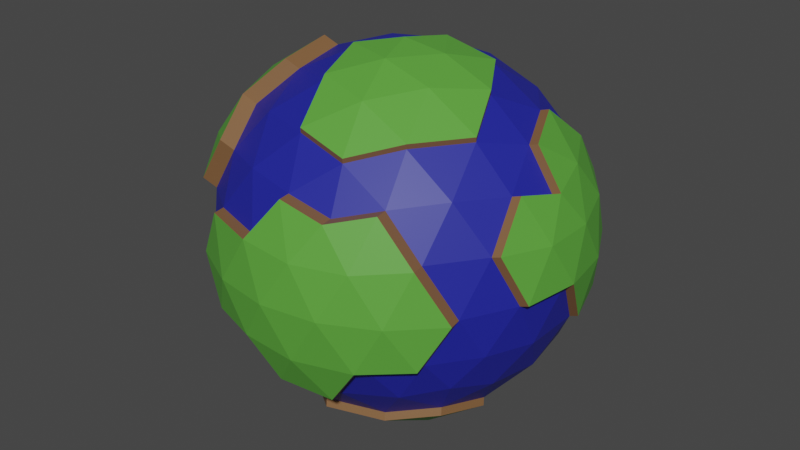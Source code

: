 # Source: EarthPlanet.blend  (saved by Blender 3.5.10; exported with 4.5.12 LTS)
import bpy
from mathutils import Matrix  # noqa: F401  (used for matrix-valued properties, if any)

bpy.ops.wm.read_factory_settings(use_empty=True)
scene = bpy.context.scene
scene.name = 'Scene'

# ---- collections
col_collection = bpy.data.collections.new('Collection'); scene.collection.children.link(col_collection)

# ---- materials (node trees are filled in below, after node groups)
mat_material_008 = bpy.data.materials.new('Material.008')
mat_material_008.use_transparent_shadow = False
mat_material_009 = bpy.data.materials.new('Material.009')
mat_material_009.use_transparent_shadow = False
mat_material_010 = bpy.data.materials.new('Material.010')
mat_material_010.use_transparent_shadow = False

# ---- material node trees
mat_material_008.use_nodes = True; mat_material_008.node_tree.nodes.clear()
_N = mat_material_008.node_tree.nodes; _L = mat_material_008.node_tree.links
n0 = _N.new('ShaderNodeBsdfPrincipled'); n0.name = 'Principled BSDF'; n0.location = (10, 300)
n0.distribution = 'GGX'
n0.subsurface_method = 'RANDOM_WALK_SKIN'
n0.inputs[0].default_value = (0.01463, 0.01882, 0.3234, 1.0)
n0.inputs[3].default_value = 1.45
n0.inputs[27].default_value = (0.0, 0.0, 0.0, 1.0)
n0.inputs[28].default_value = 1.0
n1 = _N.new('ShaderNodeOutputMaterial'); n1.name = 'Material Output'; n1.location = (300, 300)
_L.new(n0.outputs[0], n1.inputs[0])
n1.is_active_output = True
mat_material_009.use_nodes = True; mat_material_009.node_tree.nodes.clear()
_N = mat_material_009.node_tree.nodes; _L = mat_material_009.node_tree.links
n0 = _N.new('ShaderNodeBsdfPrincipled'); n0.name = 'Principled BSDF'; n0.location = (10, 300)
n0.distribution = 'GGX'
n0.subsurface_method = 'RANDOM_WALK_SKIN'
n0.inputs[0].default_value = (0.1039, 0.38, 0.04648, 1.0)
n0.inputs[3].default_value = 1.45
n0.inputs[27].default_value = (0.0, 0.0, 0.0, 1.0)
n0.inputs[28].default_value = 1.0
n1 = _N.new('ShaderNodeOutputMaterial'); n1.name = 'Material Output'; n1.location = (300, 300)
_L.new(n0.outputs[0], n1.inputs[0])
n1.is_active_output = True
mat_material_010.use_nodes = True; mat_material_010.node_tree.nodes.clear()
_N = mat_material_010.node_tree.nodes; _L = mat_material_010.node_tree.links
n0 = _N.new('ShaderNodeBsdfPrincipled'); n0.name = 'Principled BSDF'; n0.location = (10, 300)
n0.distribution = 'GGX'
n0.subsurface_method = 'RANDOM_WALK_SKIN'
n0.inputs[0].default_value = (0.2179, 0.1073, 0.0438, 1.0)
n0.inputs[3].default_value = 1.45
n0.inputs[27].default_value = (0.0, 0.0, 0.0, 1.0)
n0.inputs[28].default_value = 1.0
n1 = _N.new('ShaderNodeOutputMaterial'); n1.name = 'Material Output'; n1.location = (300, 300)
_L.new(n0.outputs[0], n1.inputs[0])
n1.is_active_output = True

# ---- world
world_world = bpy.data.worlds.new('World'); scene.world = world_world
world_world.use_nodes = True; world_world.node_tree.nodes.clear()
_N = world_world.node_tree.nodes; _L = world_world.node_tree.links
n0 = _N.new('ShaderNodeOutputWorld'); n0.name = 'World Output'; n0.location = (300, 300)
n1 = _N.new('ShaderNodeBackground'); n1.name = 'Background'; n1.location = (10, 300)
n1.inputs[0].default_value = (0.05088, 0.05088, 0.05088, 1.0)
_L.new(n1.outputs[0], n0.inputs[0])
n0.is_active_output = True
world_world.color = (0.05088, 0.05088, 0.05088)
world_world.use_sun_shadow = False
world_world.sun_shadow_jitter_overblur = 0.0

# ---- meshes
me_icosphere_001 = bpy.data.meshes.new('Icosphere.001')
me_icosphere_001.from_pydata([(0.0, 0.0, -50.0), (36.18, -26.29, -22.36), (-13.82, -42.53, -22.36), (-12.17, -0.6266, -50.45), (-13.82, 42.53, -22.36), (36.18, 26.29, -22.36), (13.82, -42.53, 22.36), (13.82, -44.02, -26.18), (-36.18, 26.29, 22.36), (13.82, 42.53, 22.36), (44.72, 0.0, 22.36), (0.0, 0.0, 50.0), (-11.64, -35.83, -32.88), (-8.123, -25.0, -42.53), (30.48, -22.14, -32.88), (26.6, -34.09, -25.12), (13.14, -40.45, -26.29), (-1.482, -43.21, -25.12), (40.64, 14.76, -25.12), (42.53, -1.121e-06, -26.29), (40.64, -14.76, -25.12), (10.16, 7.381, -48.4), (21.27, 15.45, -42.53), (30.48, 22.14, -32.88), (0.3856, -0.6266, -52.05), (-26.29, 0.0, -42.53), (-12.56, 0.0, -48.4), (-24.2, -35.83, -25.12), (-34.41, -25.0, -26.29), (-41.55, -11.94, -25.11), (-11.64, 35.83, -32.88), (-8.123, 25.0, -42.53), (-3.88, 11.94, -48.4), (-3.495, -12.57, -50.45), (-34.41, 25.0, -26.29), (-24.2, 35.83, -25.12), (-1.482, 43.21, -25.12), (13.14, 40.45, -26.29), (26.6, 34.09, -25.12), (11.99, -36.24, 34.37), (47.55, -15.45, -1.121e-06), (43.03, -22.14, -12.56), (43.03, 22.14, -12.56), (8.47, -25.41, 44.03), (4.228, -12.35, 49.89), (-7.761, -47.77, -12.56), (34.36, -34.09, -12.56), (-43.03, -22.14, 12.56), (-47.55, -15.45, -1.121e-06), (-47.83, -7.381, -12.56), (-21.8, -43.21, -12.56), (-29.39, -40.45, 1.121e-06), (-34.36, -34.09, 12.56), (-34.36, 34.09, 12.56), (-29.39, 40.45, -1.121e-06), (-21.8, 43.21, -12.56), (-47.83, 7.381, -12.56), (-47.55, 15.45, 1.121e-06), (-43.03, 22.14, 12.56), (21.8, 43.21, 12.56), (29.39, 40.45, -1.121e-06), (34.36, 34.09, -12.56), (-7.761, 47.77, -12.56), (7.761, 47.77, 12.56), (41.55, -11.94, 25.11), (34.41, -25.0, 26.29), (24.2, -35.83, 25.12), (1.482, -43.21, 25.12), (-13.14, -40.45, 26.29), (-26.6, -34.09, 25.12), (24.87, -39.4, 25.22), (-42.53, 1.121e-06, 26.29), (-40.64, 14.76, 25.12), (-26.6, 34.09, 25.12), (-13.14, 40.45, 26.29), (1.482, 43.21, 25.12), (24.2, 35.83, 25.12), (34.41, 25.0, 26.29), (0.3476, -0.4085, 51.49), (11.64, -35.83, 32.88), (37.67, 0.0, 32.88), (26.29, 0.0, 42.53), (-10.16, -7.381, 48.4), (-21.27, -15.45, 42.53), (-30.48, -22.14, 32.88), (-10.16, 7.381, 48.4), (-21.27, 15.45, 42.53), (-30.48, 22.14, 32.88), (3.88, 11.94, 48.4), (8.123, 25.0, 42.53), (11.64, 35.83, 32.88), (18.09, 13.14, 44.72), (31.91, 13.14, 36.18), (22.36, 26.29, 36.18), (-6.91, 21.27, 44.72), (-2.639, 34.41, 36.18), (-18.09, 29.39, 36.18), (-22.36, 0.0, 44.72), (-33.54, 8.123, 36.18), (14.49, -46.1, 22.46), (-6.91, -21.27, 44.72), (-18.09, -29.39, 36.18), (-2.639, -34.41, 36.18), (22.36, -26.29, 36.18), (31.91, -13.14, 36.18), (12.9, -0.4085, 49.89), (40.45, 29.39, -1.05e-06), (33.54, 34.41, 13.82), (-22.36, 42.53, 13.82), (-47.36, 8.123, 13.82), (-50.0, -1.837e-05, 3.149e-05), (22.47, -46.78, 12.66), (-22.36, -42.53, 13.82), (-6.91, -47.55, 13.82), (33.54, -34.41, 13.82), (40.45, -29.39, -9.551e-05), (43.09, -21.27, 13.82), (22.36, 42.53, -13.82), (-40.45, 29.39, -5.021e-12), (-33.54, 34.41, -13.82), (-43.09, 21.27, -13.82), (-40.45, -29.39, 5.021e-12), (-43.09, -21.27, -13.82), (-33.54, -34.41, -13.82), (22.36, -42.53, -13.82), (50.0, 1.003e-06, 1.195e-13), (47.36, -8.123, -13.82), (47.36, 8.123, -13.82), (18.09, 29.39, -36.18), (6.91, 21.27, -44.72), (2.639, 34.41, -36.18), (-22.36, 26.29, -36.18), (-18.09, 13.14, -44.72), (-31.91, 13.14, -36.18), (-31.91, -13.14, -36.18), (-18.09, -13.14, -44.72), (-22.36, -26.29, -36.18), (33.54, 8.123, -36.18), (33.54, -8.123, -36.18), (22.36, -3.673e-05, -44.72), (2.64, -34.41, -36.18), (18.09, -29.39, -36.18), (-37.91, -35.28, 14.75), (-39.73, -27.48, 24.56), (-30.15, -35.28, 27.31), (-34.03, -23.34, 35.07), (-46.59, -23.34, 14.75), (-51.11, -16.65, 2.196), (-44.19, -15.96, 27.31), (-46.09, -1.198, 28.48), (-24.82, -16.65, 44.73), (-25.91, -1.198, 46.92), (-37.09, -9.32, 38.38), (-37.09, 6.925, 38.38), (-50.91, 6.925, 16.02), (-50.91, -9.32, 16.02), (-53.55, -1.198, 2.196), (-0.8099, -46.78, -25.01), (8.433, -51.34, 12.66), (0.6721, -53.57, 0.1021), (-7.089, -51.34, -12.46), (35.03, -37.65, -12.46), (30.06, -44.02, 0.1021), (-21.13, -46.78, -12.46), (-28.72, -44.02, 0.1021), (2.154, -46.78, 25.22), (-21.69, -46.1, 13.92), (-6.238, -51.12, 13.92), (-14.78, -51.12, 0.102), (34.21, -37.98, 13.92), (41.12, -32.96, 0.102), (16.12, -51.12, 0.1021), (23.03, -46.1, -13.72), (7.582, -51.12, -13.72), (50.03, 7.815, 13.18), (46.92, 0.434, 22.98), (43.75, 12.38, 25.74), (50.03, -6.947, 13.18), (49.76, -15.02, 0.6203), (45.24, 22.58, -11.94), (49.76, 15.88, 0.6203), (43.75, -11.51, 25.74), (36.61, 25.43, 26.91), (39.87, 0.434, 33.5), (34.11, 13.58, 36.8), (45.29, 21.7, 14.44), (42.65, 29.82, 0.6203), (35.74, 34.84, 14.44), (45.29, -20.83, 14.44), (52.2, 0.434, 0.6203), (49.56, 8.557, -13.2), (26.63, -0.4085, 44.03), (-9.811, -7.789, 49.89), (4.228, 11.53, 49.89), (18.44, 12.73, 46.22), (-6.562, -21.67, 46.22), (-2.292, -34.82, 37.67), (18.44, -13.55, 46.22), (22.71, -26.69, 37.67), (32.26, -13.55, 37.67), (-44.4, -11.64, -27.0), (-47.56, 0.3004, -24.24), (-50.67, -7.08, -14.44), (-40.51, 0.3004, -34.76), (-29.13, 0.3004, -44.42), (-44.4, 12.24, -27.0), (-37.25, 25.3, -28.17), (-50.67, 7.681, -14.44), (-45.93, 21.57, -15.7), (-34.75, 13.44, -38.06), (-34.75, -12.84, -38.06), (-7.737, -25.63, -44.58), (10.54, -8.008, -50.45), (21.65, -16.08, -44.58), (30.86, -22.77, -34.93), (10.54, 6.754, -50.45), (-17.7, -13.77, -46.77), (22.75, -0.6267, -46.77), (33.93, -8.75, -38.23), (3.025, -35.04, -38.23), (7.296, -21.89, -46.77), (18.48, -30.02, -38.23), (-1.482, 44.87, -25.12), (13.14, 42.11, -26.29), (-29.39, 42.11, -1.395e-06), (-21.8, 44.87, -12.56), (21.8, 44.87, 12.56), (29.39, 42.11, -1.395e-06), (-7.761, 49.43, -12.56), (3.824e-07, 51.66, 8.469e-07), (7.761, 49.43, 12.56), (-13.14, 42.11, 26.29), (1.482, 44.87, 25.12), (-6.91, 49.22, 13.82), (-15.45, 49.22, -2.336e-05), (-22.36, 44.2, 13.82), (15.45, 49.22, -2.742e-07), (6.91, 49.22, -13.82), (22.36, 44.2, -13.82)], [], [(1, 14, 20), (0, 26, 32), (0, 32, 21), (1, 20, 41), (2, 17, 45), (33, 211, 216), (4, 35, 55), (5, 38, 61), (1, 41, 46), (2, 45, 50), (3, 33, 216), (4, 55, 62), (5, 61, 42), (6, 66, 79), (168, 159, 167), (8, 72, 87), (9, 75, 90), (196, 39, 43), (80, 92, 81), (91, 89, 88), (81, 92, 91), (92, 93, 91), (91, 93, 89), (93, 90, 89), (195, 196, 43), (195, 43, 44), (92, 77, 93), (77, 76, 93), (93, 76, 90), (76, 9, 90), (88, 85, 11), (89, 94, 88), (90, 95, 89), (88, 94, 85), (94, 86, 85), (89, 95, 94), (95, 96, 94), (94, 96, 86), (96, 87, 86), (90, 75, 95), (75, 74, 95), (95, 74, 96), (74, 73, 96), (96, 73, 87), (73, 8, 87), (85, 82, 11), (86, 97, 85), (87, 98, 86), (85, 97, 82), (97, 83, 82), (86, 98, 97), (160, 159, 168), (163, 160, 168), (168, 167, 166), (87, 72, 98), (72, 71, 98), (164, 168, 166), (163, 168, 164), (84, 83, 150, 145), (83, 97, 151, 150), (83, 100, 82), (84, 101, 83), (83, 101, 100), (101, 102, 100), (81, 91, 194, 191), (104, 81, 191, 199), (84, 69, 101), (69, 68, 101), (101, 68, 102), (68, 67, 102), (102, 67, 79), (67, 6, 79), (11, 82, 192, 78), (79, 103, 198, 39), (88, 11, 78, 193), (91, 88, 193, 194), (100, 102, 196, 195), (102, 79, 39, 196), (103, 104, 199, 198), (82, 100, 195, 192), (104, 80, 81), (79, 66, 103), (66, 65, 103), (103, 65, 104), (65, 64, 104), (104, 64, 80), (64, 10, 80), (192, 195, 44), (192, 44, 78), (105, 194, 193), (191, 194, 105), (105, 193, 78), (116, 40, 178, 188), (125, 127, 190, 189), (80, 10, 175, 183), (107, 76, 77), (42, 61, 106), (61, 60, 106), (106, 60, 107), (60, 59, 107), (107, 59, 76), (59, 9, 76), (63, 75, 9), (108, 73, 74), (63, 59, 226, 230), (36, 62, 228, 222), (54, 53, 108), (108, 53, 73), (53, 8, 73), (58, 72, 8), (57, 109, 58), (56, 110, 57), (58, 109, 72), (109, 71, 72), (57, 110, 109), (98, 71, 149, 153), (109, 110, 156, 154), (47, 52, 142, 146), (56, 49, 110), (49, 48, 110), (69, 84, 145, 144), (71, 109, 154, 149), (52, 69, 144, 142), (97, 98, 153, 151), (110, 48, 147, 156), (51, 112, 52), (52, 112, 69), (112, 68, 69), (112, 113, 68), (113, 67, 68), (112, 51, 164, 166), (114, 65, 66), (16, 124, 172, 7), (115, 116, 114), (114, 116, 65), (116, 64, 65), (46, 41, 115), (41, 40, 115), (115, 40, 116), (127, 42, 179, 190), (64, 116, 188, 181), (10, 64, 181, 175), (59, 63, 9), (62, 55, 225, 228), (61, 117, 60), (54, 108, 235, 224), (59, 60, 227, 226), (108, 74, 231, 235), (74, 75, 232, 231), (75, 63, 230, 232), (60, 117, 238, 227), (61, 38, 117), (38, 37, 117), (55, 54, 224, 225), (37, 36, 222, 223), (117, 37, 223, 238), (36, 4, 62), (53, 58, 8), (54, 118, 53), (55, 119, 54), (53, 118, 58), (118, 57, 58), (54, 119, 118), (119, 120, 118), (118, 120, 57), (120, 56, 57), (55, 35, 119), (35, 34, 119), (119, 34, 120), (24, 33, 3), (24, 212, 33), (25, 134, 210, 204), (48, 47, 146, 147), (48, 121, 47), (49, 122, 48), (47, 121, 52), (121, 51, 52), (48, 122, 121), (122, 123, 121), (121, 123, 51), (123, 50, 51), (49, 29, 122), (29, 28, 122), (122, 28, 123), (28, 27, 123), (123, 27, 50), (27, 2, 50), (66, 6, 99, 70), (46, 115, 170, 161), (6, 67, 165, 99), (45, 17, 157, 160), (115, 114, 169, 170), (50, 45, 160, 163), (51, 50, 163, 164), (124, 46, 161, 172), (17, 16, 7, 157), (67, 113, 167, 165), (114, 66, 70, 169), (113, 112, 166, 167), (16, 15, 124), (124, 15, 46), (15, 1, 46), (92, 80, 183, 184), (40, 125, 189, 178), (41, 126, 40), (77, 92, 184, 182), (106, 107, 187, 186), (40, 126, 125), (126, 127, 125), (107, 77, 182, 187), (42, 106, 186, 179), (41, 20, 126), (20, 19, 126), (126, 19, 127), (19, 18, 127), (127, 18, 42), (18, 5, 42), (23, 38, 5), (22, 128, 23), (21, 129, 22), (23, 128, 38), (128, 37, 38), (22, 129, 128), (129, 130, 128), (128, 130, 37), (130, 36, 37), (21, 32, 129), (32, 31, 129), (129, 31, 130), (31, 30, 130), (130, 30, 36), (30, 4, 36), (30, 35, 4), (31, 131, 30), (32, 132, 31), (30, 131, 35), (131, 34, 35), (31, 132, 131), (132, 133, 131), (131, 133, 34), (34, 133, 209, 206), (32, 26, 132), (26, 25, 132), (132, 25, 133), (120, 34, 206, 208), (133, 25, 204, 209), (29, 49, 202, 200), (56, 120, 208, 207), (134, 29, 200, 210), (26, 135, 25), (49, 56, 207, 202), (134, 28, 29), (25, 135, 134), (135, 136, 134), (134, 136, 28), (136, 27, 28), (135, 13, 136), (13, 12, 136), (136, 12, 27), (12, 2, 27), (18, 23, 5), (19, 137, 18), (20, 138, 19), (18, 137, 23), (137, 22, 23), (19, 138, 137), (138, 139, 137), (137, 139, 22), (139, 21, 22), (20, 14, 138), (140, 13, 211, 219), (21, 139, 217, 215), (135, 26, 3, 216), (12, 17, 2), (13, 140, 12), (138, 14, 214, 218), (12, 140, 17), (140, 16, 17), (13, 135, 216, 211), (26, 0, 24, 3), (140, 141, 16), (141, 15, 16), (139, 138, 218, 217), (141, 140, 219, 221), (0, 21, 215, 24), (14, 141, 221, 214), (141, 14, 15), (14, 1, 15), (143, 144, 145), (153, 152, 151), (151, 152, 150), (152, 145, 150), (153, 149, 152), (149, 148, 152), (152, 148, 145), (148, 143, 145), (156, 155, 154), (154, 155, 149), (155, 148, 149), (156, 147, 155), (147, 146, 155), (155, 146, 148), (146, 143, 148), (142, 144, 143), (146, 142, 143), (159, 158, 167), (167, 158, 165), (158, 99, 165), (111, 70, 99), (162, 169, 111), (161, 170, 162), (111, 169, 70), (162, 170, 169), (158, 111, 99), (159, 171, 158), (160, 173, 159), (158, 171, 111), (171, 162, 111), (159, 173, 171), (173, 172, 171), (171, 172, 162), (172, 161, 162), (160, 157, 173), (157, 7, 173), (173, 7, 172), (175, 176, 183), (183, 176, 184), (176, 182, 184), (174, 176, 175), (180, 185, 174), (179, 186, 180), (174, 185, 176), (185, 182, 176), (180, 186, 185), (186, 187, 185), (185, 187, 182), (178, 177, 188), (188, 177, 181), (177, 175, 181), (177, 174, 175), (178, 189, 177), (177, 189, 174), (189, 180, 174), (189, 190, 180), (190, 179, 180), (44, 105, 78), (43, 197, 44), (39, 198, 43), (44, 197, 105), (197, 191, 105), (43, 198, 197), (198, 199, 197), (197, 199, 191), (201, 200, 202), (201, 202, 207), (206, 205, 208), (208, 205, 207), (205, 201, 207), (209, 205, 206), (204, 203, 209), (209, 203, 205), (203, 201, 205), (203, 200, 201), (204, 210, 203), (203, 210, 200), (214, 213, 218), (218, 213, 217), (213, 212, 217), (217, 212, 215), (212, 24, 215), (33, 220, 211), (211, 220, 219), (220, 221, 219), (33, 212, 220), (212, 213, 220), (220, 213, 221), (213, 214, 221), (229, 233, 230), (228, 234, 229), (230, 233, 232), (233, 231, 232), (229, 234, 233), (234, 235, 233), (233, 235, 231), (228, 225, 234), (225, 224, 234), (234, 224, 235), (227, 236, 226), (226, 236, 230), (236, 229, 230), (227, 238, 236), (238, 237, 236), (236, 237, 229), (237, 228, 229), (238, 223, 237), (223, 222, 237), (237, 222, 228)])
me_icosphere_001.polygons.foreach_set('material_index', [0, 0, 0, 0, 0, 1, 0, 0, 0, 0, 1, 0, 0, 0, 1, 0, 0, 1, 0, 0, 0, 0, 0, 0, 1, 1, 0, 0, 0, 0, 0, 0, 0, 0, 0, 0, 0, 0, 0, 0, 0, 0, 0, 0, 0, 0, 0, 0, 0, 0, 0, 1, 1, 1, 0, 0, 1, 1, 2, 2, 0, 0, 0, 0, 2, 2, 0, 0, 0, 0, 0, 0, 2, 2, 2, 2, 2, 2, 2, 2, 0, 0, 0, 0, 0, 0, 0, 1, 1, 1, 1, 1, 2, 2, 2, 0, 0, 0, 0, 0, 0, 0, 0, 0, 2, 2, 0, 0, 0, 0, 0, 0, 0, 0, 0, 2, 2, 2, 0, 0, 2, 2, 2, 2, 2, 0, 0, 0, 0, 0, 2, 0, 2, 0, 0, 0, 0, 0, 0, 2, 2, 2, 0, 2, 0, 2, 2, 2, 2, 2, 2, 0, 0, 2, 2, 2, 0, 0, 0, 0, 0, 0, 0, 0, 0, 0, 0, 0, 0, 1, 1, 2, 2, 0, 0, 0, 0, 0, 0, 0, 0, 0, 0, 0, 0, 0, 0, 2, 2, 2, 2, 2, 2, 2, 2, 2, 2, 2, 2, 0, 0, 0, 2, 2, 0, 2, 2, 0, 0, 2, 2, 0, 0, 0, 0, 0, 0, 0, 0, 0, 0, 0, 0, 0, 0, 0, 0, 0, 0, 0, 0, 0, 0, 0, 0, 0, 0, 0, 0, 0, 2, 0, 0, 0, 2, 2, 2, 2, 2, 0, 2, 0, 0, 0, 0, 0, 0, 0, 0, 0, 0, 0, 0, 0, 0, 0, 0, 0, 0, 0, 2, 2, 2, 0, 0, 2, 0, 0, 2, 2, 0, 0, 2, 2, 2, 2, 0, 0, 1, 1, 1, 1, 1, 1, 1, 1, 1, 1, 1, 1, 1, 1, 1, 1, 1, 1, 1, 1, 1, 1, 1, 1, 1, 1, 1, 1, 1, 1, 1, 1, 1, 1, 1, 1, 1, 1, 1, 1, 1, 1, 1, 1, 1, 1, 1, 1, 1, 1, 1, 1, 1, 1, 1, 1, 1, 1, 1, 1, 1, 1, 1, 1, 1, 1, 1, 1, 1, 1, 1, 1, 1, 1, 1, 1, 1, 1, 1, 1, 1, 1, 1, 1, 1, 1, 1, 1, 1, 1, 1, 1, 1, 1, 1, 1, 1, 1, 1, 1, 1, 1, 1, 1, 1, 1, 1, 1, 1])
_uv = me_icosphere_001.uv_layers.new(name='UVMap')
_uv.uv.foreach_set('vector', [0.2727, 0.1575, 0.2955, 0.1181, 0.3182, 0.1575, 0.7273, 0.0, 0.75, 0.03937, 0.7045, 0.03937, 0.5455, 0.0, 0.5682, 0.03937, 0.5227, 0.03937, 0.2727, 0.1575, 0.3182, 0.1575, 0.2955, 0.1968, 0.09091, 0.1575, 0.1364, 0.1575, 0.1136, 0.1968, 0.9318, 0.03937, 0.9545, 0.07873, 0.9091, 0.07873, 0.6364, 0.1575, 0.6818, 0.1575, 0.6591, 0.1968, 0.4545, 0.1575, 0.5, 0.1575, 0.4773, 0.1968, 0.2727, 0.1575, 0.2955, 0.1968, 0.25, 0.1968, 0.09091, 0.1575, 0.1136, 0.1968, 0.06818, 0.1968, 0.8864, 0.03937, 0.9318, 0.03937, 0.9091, 0.07873, 0.6364, 0.1575, 0.6591, 0.1968, 0.6136, 0.1968, 0.4545, 0.1575, 0.4773, 0.1968, 0.4318, 0.1968, 0.1818, 0.3149, 0.2273, 0.3149, 0.2045, 0.3543, 0.09091, 0.2362, 0.1364, 0.2362, 0.1136, 0.2756, 0.7273, 0.3149, 0.7727, 0.3149, 0.75, 0.3543, 0.5455, 0.3149, 0.5909, 0.3149, 0.5682, 0.3543, 0.1136, 0.3543, 0.1591, 0.3543, 0.1364, 0.3937, 0.3864, 0.3543, 0.4318, 0.3543, 0.4091, 0.3937, 0.4545, 0.3937, 0.5, 0.3937, 0.4773, 0.433, 0.4091, 0.3937, 0.4318, 0.3543, 0.4545, 0.3937, 0.4318, 0.3543, 0.4773, 0.3543, 0.4545, 0.3937, 0.4545, 0.3937, 0.4773, 0.3543, 0.5, 0.3937, 0.4773, 0.3543, 0.5227, 0.3543, 0.5, 0.3937, 0.09091, 0.3937, 0.1136, 0.3543, 0.1364, 0.3937, 0.09091, 0.3937, 0.1364, 0.3937, 0.1136, 0.433, 0.4318, 0.3543, 0.4545, 0.3149, 0.4773, 0.3543, 0.4545, 0.3149, 0.5, 0.3149, 0.4773, 0.3543, 0.4773, 0.3543, 0.5, 0.3149, 0.5227, 0.3543, 0.5, 0.3149, 0.5455, 0.3149, 0.5227, 0.3543, 0.6136, 0.433, 0.6591, 0.433, 0.6364, 0.4724, 0.5909, 0.3937, 0.6364, 0.3937, 0.6136, 0.433, 0.5682, 0.3543, 0.6136, 0.3543, 0.5909, 0.3937, 0.6136, 0.433, 0.6364, 0.3937, 0.6591, 0.433, 0.6364, 0.3937, 0.6818, 0.3937, 0.6591, 0.433, 0.5909, 0.3937, 0.6136, 0.3543, 0.6364, 0.3937, 0.6136, 0.3543, 0.6591, 0.3543, 0.6364, 0.3937, 0.6364, 0.3937, 0.6591, 0.3543, 0.6818, 0.3937, 0.6591, 0.3543, 0.7045, 0.3543, 0.6818, 0.3937, 0.5682, 0.3543, 0.5909, 0.3149, 0.6136, 0.3543, 0.5909, 0.3149, 0.6364, 0.3149, 0.6136, 0.3543, 0.6136, 0.3543, 0.6364, 0.3149, 0.6591, 0.3543, 0.6364, 0.3149, 0.6818, 0.3149, 0.6591, 0.3543, 0.6591, 0.3543, 0.6818, 0.3149, 0.7045, 0.3543, 0.6818, 0.3149, 0.7273, 0.3149, 0.7045, 0.3543, 0.7955, 0.433, 0.8409, 0.433, 0.8182, 0.4724, 0.7727, 0.3937, 0.8182, 0.3937, 0.7955, 0.433, 0.75, 0.3543, 0.7955, 0.3543, 0.7727, 0.3937, 0.7955, 0.433, 0.8182, 0.3937, 0.8409, 0.433, 0.8182, 0.3937, 0.8636, 0.3937, 0.8409, 0.433, 0.7727, 0.3937, 0.7955, 0.3543, 0.8182, 0.3937, 0.1136, 0.1968, 0.1364, 0.2362, 0.09091, 0.2362, 0.06818, 0.1968, 0.1136, 0.1968, 0.09091, 0.2362, 0.09091, 0.2362, 0.1136, 0.2756, 0.06818, 0.2756, 0.75, 0.3543, 0.7727, 0.3149, 0.7955, 0.3543, 0.7727, 0.3149, 0.8182, 0.3149, 0.7955, 0.3543, 0.04545, 0.2362, 0.09091, 0.2362, 0.06818, 0.2756, 0.06818, 0.1968, 0.09091, 0.2362, 0.04545, 0.2362, 0.02273, 0.3543, 0.04545, 0.3937, 0.04545, 0.3937, 0.02273, 0.3543, 0.8636, 0.3937, 0.8182, 0.3937, 0.8182, 0.3937, 0.8636, 0.3937, 0.04545, 0.3937, 0.09091, 0.3937, 0.06818, 0.433, 0.02273, 0.3543, 0.06818, 0.3543, 0.04545, 0.3937, 0.04545, 0.3937, 0.06818, 0.3543, 0.09091, 0.3937, 0.06818, 0.3543, 0.1136, 0.3543, 0.09091, 0.3937, 0.4091, 0.3937, 0.4545, 0.3937, 0.4545, 0.3937, 0.4091, 0.3937, 0.2955, 0.3543, 0.3182, 0.3937, 0.3182, 0.3937, 0.2955, 0.3543, 0.02273, 0.3543, 0.04545, 0.3149, 0.06818, 0.3543, 0.04545, 0.3149, 0.09091, 0.3149, 0.06818, 0.3543, 0.06818, 0.3543, 0.09091, 0.3149, 0.1136, 0.3543, 0.09091, 0.3149, 0.1364, 0.3149, 0.1136, 0.3543, 0.1136, 0.3543, 0.1364, 0.3149, 0.1591, 0.3543, 0.1364, 0.3149, 0.1818, 0.3149, 0.1591, 0.3543, 0.8182, 0.4724, 0.8409, 0.433, 0.8409, 0.433, 0.8182, 0.4724, 0.2045, 0.3543, 0.25, 0.3543, 0.25, 0.3543, 0.2045, 0.3543, 0.6136, 0.433, 0.6364, 0.4724, 0.6364, 0.4724, 0.6136, 0.433, 0.4545, 0.3937, 0.4773, 0.433, 0.4773, 0.433, 0.4545, 0.3937, 0.09091, 0.3937, 0.1136, 0.3543, 0.1136, 0.3543, 0.09091, 0.3937, 0.1136, 0.3543, 0.1591, 0.3543, 0.1591, 0.3543, 0.1136, 0.3543, 0.25, 0.3543, 0.2955, 0.3543, 0.2955, 0.3543, 0.25, 0.3543, 0.06818, 0.433, 0.09091, 0.3937, 0.09091, 0.3937, 0.06818, 0.433, 0.2955, 0.3543, 0.3409, 0.3543, 0.3182, 0.3937, 0.2045, 0.3543, 0.2273, 0.3149, 0.25, 0.3543, 0.2273, 0.3149, 0.2727, 0.3149, 0.25, 0.3543, 0.25, 0.3543, 0.2727, 0.3149, 0.2955, 0.3543, 0.2727, 0.3149, 0.3182, 0.3149, 0.2955, 0.3543, 0.2955, 0.3543, 0.3182, 0.3149, 0.3409, 0.3543, 0.3182, 0.3149, 0.3636, 0.3149, 0.3409, 0.3543, 0.06818, 0.433, 0.09091, 0.3937, 0.1136, 0.433, 0.06818, 0.433, 0.1136, 0.433, 0.09091, 0.4724, 0.4318, 0.433, 0.4545, 0.3937, 0.4773, 0.433, 0.4091, 0.3937, 0.4545, 0.3937, 0.4318, 0.433, 0.4318, 0.433, 0.4773, 0.433, 0.4545, 0.4724, 0.2955, 0.2756, 0.3182, 0.2362, 0.3182, 0.2362, 0.2955, 0.2756, 0.3636, 0.2362, 0.3864, 0.1968, 0.3864, 0.1968, 0.3636, 0.2362, 0.3409, 0.3543, 0.3636, 0.3149, 0.3636, 0.3149, 0.3409, 0.3543, 0.4773, 0.2756, 0.5, 0.3149, 0.4545, 0.3149, 0.4318, 0.1968, 0.4773, 0.1968, 0.4545, 0.2362, 0.4773, 0.1968, 0.5, 0.2362, 0.4545, 0.2362, 0.4545, 0.2362, 0.5, 0.2362, 0.4773, 0.2756, 0.5, 0.2362, 0.5227, 0.2756, 0.4773, 0.2756, 0.4773, 0.2756, 0.5227, 0.2756, 0.5, 0.3149, 0.5227, 0.2756, 0.5455, 0.3149, 0.5, 0.3149, 0.5682, 0.2756, 0.5909, 0.3149, 0.5455, 0.3149, 0.6591, 0.2756, 0.6818, 0.3149, 0.6364, 0.3149, 0.5682, 0.2756, 0.5227, 0.2756, 0.5227, 0.2756, 0.5682, 0.2756, 0.5909, 0.1575, 0.6136, 0.1968, 0.6136, 0.1968, 0.5909, 0.1575, 0.6818, 0.2362, 0.7045, 0.2756, 0.6591, 0.2756, 0.6591, 0.2756, 0.7045, 0.2756, 0.6818, 0.3149, 0.7045, 0.2756, 0.7273, 0.3149, 0.6818, 0.3149, 0.75, 0.2756, 0.7727, 0.3149, 0.7273, 0.3149, 0.7727, 0.2362, 0.7955, 0.2756, 0.75, 0.2756, 0.7955, 0.1968, 0.8182, 0.2362, 0.7727, 0.2362, 0.75, 0.2756, 0.7955, 0.2756, 0.7727, 0.3149, 0.7955, 0.2756, 0.8182, 0.3149, 0.7727, 0.3149, 0.7727, 0.2362, 0.8182, 0.2362, 0.7955, 0.2756, 0.7955, 0.3543, 0.8182, 0.3149, 0.8182, 0.3149, 0.7955, 0.3543, 0.7955, 0.2756, 0.8182, 0.2362, 0.8182, 0.2362, 0.7955, 0.2756, 0.8864, 0.2756, 0.9318, 0.2756, 0.9318, 0.2756, 0.8864, 0.2756, 0.7955, 0.1968, 0.8409, 0.1968, 0.8182, 0.2362, 0.8409, 0.1968, 0.8636, 0.2362, 0.8182, 0.2362, 0.04545, 0.3149, 0.02273, 0.3543, 0.02273, 0.3543, 0.04545, 0.3149, 0.8182, 0.3149, 0.7955, 0.2756, 0.7955, 0.2756, 0.8182, 0.3149, 0.02273, 0.2756, 0.04545, 0.3149, 0.04545, 0.3149, 0.02273, 0.2756, 0.8182, 0.3937, 0.7955, 0.3543, 0.7955, 0.3543, 0.8182, 0.3937, 0.8182, 0.2362, 0.8636, 0.2362, 0.8636, 0.2362, 0.8182, 0.2362, 0.04545, 0.2362, 0.06818, 0.2756, 0.02273, 0.2756, 0.02273, 0.2756, 0.06818, 0.2756, 0.04545, 0.3149, 0.06818, 0.2756, 0.09091, 0.3149, 0.04545, 0.3149, 0.06818, 0.2756, 0.1136, 0.2756, 0.09091, 0.3149, 0.1136, 0.2756, 0.1364, 0.3149, 0.09091, 0.3149, 0.06818, 0.2756, 0.04545, 0.2362, 0.04545, 0.2362, 0.06818, 0.2756, 0.25, 0.2756, 0.2727, 0.3149, 0.2273, 0.3149, 0.1818, 0.1575, 0.2045, 0.1968, 0.2045, 0.1968, 0.1818, 0.1575, 0.2727, 0.2362, 0.2955, 0.2756, 0.25, 0.2756, 0.25, 0.2756, 0.2955, 0.2756, 0.2727, 0.3149, 0.2955, 0.2756, 0.3182, 0.3149, 0.2727, 0.3149, 0.25, 0.1968, 0.2955, 0.1968, 0.2727, 0.2362, 0.2955, 0.1968, 0.3182, 0.2362, 0.2727, 0.2362, 0.2727, 0.2362, 0.3182, 0.2362, 0.2955, 0.2756, 0.3864, 0.1968, 0.4318, 0.1968, 0.4318, 0.1968, 0.3864, 0.1968, 0.3182, 0.3149, 0.2955, 0.2756, 0.2955, 0.2756, 0.3182, 0.3149, 0.3636, 0.3149, 0.3182, 0.3149, 0.3182, 0.3149, 0.3636, 0.3149, 0.5227, 0.2756, 0.5682, 0.2756, 0.5455, 0.3149, 0.6136, 0.1968, 0.6591, 0.1968, 0.6591, 0.1968, 0.6136, 0.1968, 0.4773, 0.1968, 0.5227, 0.1968, 0.5, 0.2362, 0.6818, 0.2362, 0.6591, 0.2756, 0.6591, 0.2756, 0.6818, 0.2362, 0.5227, 0.2756, 0.5, 0.2362, 0.5, 0.2362, 0.5227, 0.2756, 0.6591, 0.2756, 0.6364, 0.3149, 0.6364, 0.3149, 0.6591, 0.2756, 0.6364, 0.3149, 0.5909, 0.3149, 0.5909, 0.3149, 0.6364, 0.3149, 0.5909, 0.3149, 0.5682, 0.2756, 0.5682, 0.2756, 0.5909, 0.3149, 0.5, 0.2362, 0.5227, 0.1968, 0.5227, 0.1968, 0.5, 0.2362, 0.4773, 0.1968, 0.5, 0.1575, 0.5227, 0.1968, 0.5, 0.1575, 0.5455, 0.1575, 0.5227, 0.1968, 0.6591, 0.1968, 0.6818, 0.2362, 0.6818, 0.2362, 0.6591, 0.1968, 0.5455, 0.1575, 0.5909, 0.1575, 0.5909, 0.1575, 0.5455, 0.1575, 0.5227, 0.1968, 0.5455, 0.1575, 0.5455, 0.1575, 0.5227, 0.1968, 0.5909, 0.1575, 0.6364, 0.1575, 0.6136, 0.1968, 0.7045, 0.2756, 0.75, 0.2756, 0.7273, 0.3149, 0.6818, 0.2362, 0.7273, 0.2362, 0.7045, 0.2756, 0.6591, 0.1968, 0.7045, 0.1968, 0.6818, 0.2362, 0.7045, 0.2756, 0.7273, 0.2362, 0.75, 0.2756, 0.7273, 0.2362, 0.7727, 0.2362, 0.75, 0.2756, 0.6818, 0.2362, 0.7045, 0.1968, 0.7273, 0.2362, 0.7045, 0.1968, 0.75, 0.1968, 0.7273, 0.2362, 0.7273, 0.2362, 0.75, 0.1968, 0.7727, 0.2362, 0.75, 0.1968, 0.7955, 0.1968, 0.7727, 0.2362, 0.6591, 0.1968, 0.6818, 0.1575, 0.7045, 0.1968, 0.6818, 0.1575, 0.7273, 0.1575, 0.7045, 0.1968, 0.7045, 0.1968, 0.7273, 0.1575, 0.75, 0.1968, 0.9091, 0.0, 0.9318, 0.03937, 0.8864, 0.03937, 0.1818, 0.0, 0.2045, 0.03937, 0.1591, 0.03937, 0.8636, 0.07873, 0.8864, 0.1181, 0.8864, 0.1181, 0.8636, 0.07873, 0.8636, 0.2362, 0.8864, 0.2756, 0.8864, 0.2756, 0.8636, 0.2362, 0.8636, 0.2362, 0.9091, 0.2362, 0.8864, 0.2756, 0.8409, 0.1968, 0.8864, 0.1968, 0.8636, 0.2362, 0.8864, 0.2756, 0.9091, 0.2362, 0.9318, 0.2756, 0.9091, 0.2362, 0.9545, 0.2362, 0.9318, 0.2756, 0.8636, 0.2362, 0.8864, 0.1968, 0.9091, 0.2362, 0.8864, 0.1968, 0.9318, 0.1968, 0.9091, 0.2362, 0.9091, 0.2362, 0.9318, 0.1968, 0.9545, 0.2362, 0.9318, 0.1968, 0.9773, 0.1968, 0.9545, 0.2362, 0.8409, 0.1968, 0.8636, 0.1575, 0.8864, 0.1968, 0.8636, 0.1575, 0.9091, 0.1575, 0.8864, 0.1968, 0.8864, 0.1968, 0.9091, 0.1575, 0.9318, 0.1968, 0.9091, 0.1575, 0.9545, 0.1575, 0.9318, 0.1968, 0.9318, 0.1968, 0.9545, 0.1575, 0.9773, 0.1968, 0.9545, 0.1575, 1.0, 0.1575, 0.9773, 0.1968, 0.2273, 0.3149, 0.1818, 0.3149, 0.1818, 0.3149, 0.2273, 0.3149, 0.25, 0.1968, 0.2727, 0.2362, 0.2727, 0.2362, 0.25, 0.1968, 0.1818, 0.3149, 0.1364, 0.3149, 0.1364, 0.3149, 0.1818, 0.3149, 0.1136, 0.1968, 0.1364, 0.1575, 0.1364, 0.1575, 0.1136, 0.1968, 0.2727, 0.2362, 0.25, 0.2756, 0.25, 0.2756, 0.2727, 0.2362, 0.06818, 0.1968, 0.1136, 0.1968, 0.1136, 0.1968, 0.06818, 0.1968, 0.9545, 0.2362, 0.9773, 0.1968, 0.9773, 0.1968, 0.9545, 0.2362, 0.2045, 0.1968, 0.25, 0.1968, 0.25, 0.1968, 0.2045, 0.1968, 0.1364, 0.1575, 0.1818, 0.1575, 0.1818, 0.1575, 0.1364, 0.1575, 0.1364, 0.3149, 0.1136, 0.2756, 0.1136, 0.2756, 0.1364, 0.3149, 0.25, 0.2756, 0.2273, 0.3149, 0.2273, 0.3149, 0.25, 0.2756, 0.1136, 0.2756, 0.06818, 0.2756, 0.06818, 0.2756, 0.1136, 0.2756, 0.1818, 0.1575, 0.2273, 0.1575, 0.2045, 0.1968, 0.2045, 0.1968, 0.2273, 0.1575, 0.25, 0.1968, 0.2273, 0.1575, 0.2727, 0.1575, 0.25, 0.1968, 0.4318, 0.3543, 0.3864, 0.3543, 0.3864, 0.3543, 0.4318, 0.3543, 0.3182, 0.2362, 0.3636, 0.2362, 0.3636, 0.2362, 0.3182, 0.2362, 0.2955, 0.1968, 0.3409, 0.1968, 0.3182, 0.2362, 0.4545, 0.3149, 0.4318, 0.3543, 0.4318, 0.3543, 0.4545, 0.3149, 0.4545, 0.2362, 0.4773, 0.2756, 0.4773, 0.2756, 0.4545, 0.2362, 0.3182, 0.2362, 0.3409, 0.1968, 0.3636, 0.2362, 0.3409, 0.1968, 0.3864, 0.1968, 0.3636, 0.2362, 0.4773, 0.2756, 0.4545, 0.3149, 0.4545, 0.3149, 0.4773, 0.2756, 0.4318, 0.1968, 0.4545, 0.2362, 0.4545, 0.2362, 0.4318, 0.1968, 0.2955, 0.1968, 0.3182, 0.1575, 0.3409, 0.1968, 0.3182, 0.1575, 0.3636, 0.1575, 0.3409, 0.1968, 0.3409, 0.1968, 0.3636, 0.1575, 0.3864, 0.1968, 0.3636, 0.1575, 0.4091, 0.1575, 0.3864, 0.1968, 0.3864, 0.1968, 0.4091, 0.1575, 0.4318, 0.1968, 0.4091, 0.1575, 0.4545, 0.1575, 0.4318, 0.1968, 0.4773, 0.1181, 0.5, 0.1575, 0.4545, 0.1575, 0.5, 0.07873, 0.5227, 0.1181, 0.4773, 0.1181, 0.5227, 0.03937, 0.5455, 0.07873, 0.5, 0.07873, 0.4773, 0.1181, 0.5227, 0.1181, 0.5, 0.1575, 0.5227, 0.1181, 0.5455, 0.1575, 0.5, 0.1575, 0.5, 0.07873, 0.5455, 0.07873, 0.5227, 0.1181, 0.5455, 0.07873, 0.5682, 0.1181, 0.5227, 0.1181, 0.5227, 0.1181, 0.5682, 0.1181, 0.5455, 0.1575, 0.5682, 0.1181, 0.5909, 0.1575, 0.5455, 0.1575, 0.5227, 0.03937, 0.5682, 0.03937, 0.5455, 0.07873, 0.5682, 0.03937, 0.5909, 0.07873, 0.5455, 0.07873, 0.5455, 0.07873, 0.5909, 0.07873, 0.5682, 0.1181, 0.5909, 0.07873, 0.6136, 0.1181, 0.5682, 0.1181, 0.5682, 0.1181, 0.6136, 0.1181, 0.5909, 0.1575, 0.6136, 0.1181, 0.6364, 0.1575, 0.5909, 0.1575, 0.6591, 0.1181, 0.6818, 0.1575, 0.6364, 0.1575, 0.6818, 0.07873, 0.7045, 0.1181, 0.6591, 0.1181, 0.7045, 0.03937, 0.7273, 0.07873, 0.6818, 0.07873, 0.6591, 0.1181, 0.7045, 0.1181, 0.6818, 0.1575, 0.7045, 0.1181, 0.7273, 0.1575, 0.6818, 0.1575, 0.6818, 0.07873, 0.7273, 0.07873, 0.7045, 0.1181, 0.7273, 0.07873, 0.75, 0.1181, 0.7045, 0.1181, 0.7045, 0.1181, 0.75, 0.1181, 0.7273, 0.1575, 0.7273, 0.1575, 0.75, 0.1181, 0.75, 0.1181, 0.7273, 0.1575, 0.7045, 0.03937, 0.75, 0.03937, 0.7273, 0.07873, 0.75, 0.03937, 0.7727, 0.07873, 0.7273, 0.07873, 0.7273, 0.07873, 0.7727, 0.07873, 0.75, 0.1181, 0.75, 0.1968, 0.7273, 0.1575, 0.7273, 0.1575, 0.75, 0.1968, 0.75, 0.1181, 0.7727, 0.07873, 0.7727, 0.07873, 0.75, 0.1181, 0.8636, 0.1575, 0.8409, 0.1968, 0.8409, 0.1968, 0.8636, 0.1575, 0.7955, 0.1968, 0.75, 0.1968, 0.75, 0.1968, 0.7955, 0.1968, 0.8864, 0.1181, 0.8636, 0.1575, 0.8636, 0.1575, 0.8864, 0.1181, 0.8864, 0.03937, 0.9091, 0.07873, 0.8636, 0.07873, 0.8409, 0.1968, 0.7955, 0.1968, 0.7955, 0.1968, 0.8409, 0.1968, 0.8864, 0.1181, 0.9091, 0.1575, 0.8636, 0.1575, 0.8636, 0.07873, 0.9091, 0.07873, 0.8864, 0.1181, 0.9091, 0.07873, 0.9318, 0.1181, 0.8864, 0.1181, 0.8864, 0.1181, 0.9318, 0.1181, 0.9091, 0.1575, 0.9318, 0.1181, 0.9545, 0.1575, 0.9091, 0.1575, 0.9091, 0.07873, 0.9545, 0.07873, 0.9318, 0.1181, 0.9545, 0.07873, 0.9773, 0.1181, 0.9318, 0.1181, 0.9318, 0.1181, 0.9773, 0.1181, 0.9545, 0.1575, 0.9773, 0.1181, 1.0, 0.1575, 0.9545, 0.1575, 0.4091, 0.1575, 0.4318, 0.1181, 0.4545, 0.1575, 0.3636, 0.1575, 0.3864, 0.1181, 0.4091, 0.1575, 0.3182, 0.1575, 0.3409, 0.1181, 0.3636, 0.1575, 0.4091, 0.1575, 0.3864, 0.1181, 0.4318, 0.1181, 0.3864, 0.1181, 0.4091, 0.07873, 0.4318, 0.1181, 0.3636, 0.1575, 0.3409, 0.1181, 0.3864, 0.1181, 0.3409, 0.1181, 0.3636, 0.07873, 0.3864, 0.1181, 0.3864, 0.1181, 0.3636, 0.07873, 0.4091, 0.07873, 0.3636, 0.07873, 0.3864, 0.03937, 0.4091, 0.07873, 0.3182, 0.1575, 0.2955, 0.1181, 0.3409, 0.1181, 0.1591, 0.1181, 0.1364, 0.07873, 0.1364, 0.07873, 0.1591, 0.1181, 0.3864, 0.03937, 0.3636, 0.07873, 0.3636, 0.07873, 0.3864, 0.03937, 0.9091, 0.07873, 0.8864, 0.03937, 0.8864, 0.03937, 0.9091, 0.07873, 0.1136, 0.1181, 0.1364, 0.1575, 0.09091, 0.1575, 0.1364, 0.07873, 0.1591, 0.1181, 0.1136, 0.1181, 0.3409, 0.1181, 0.2955, 0.1181, 0.2955, 0.1181, 0.3409, 0.1181, 0.1136, 0.1181, 0.1591, 0.1181, 0.1364, 0.1575, 0.1591, 0.1181, 0.1818, 0.1575, 0.1364, 0.1575, 0.9545, 0.07873, 0.9091, 0.07873, 0.9091, 0.07873, 0.9545, 0.07873, 0.75, 0.03937, 0.7273, 0.0, 0.7273, 0.0, 0.75, 0.03937, 0.1591, 0.1181, 0.2045, 0.1181, 0.1818, 0.1575, 0.2045, 0.1181, 0.2273, 0.1575, 0.1818, 0.1575, 0.3636, 0.07873, 0.3409, 0.1181, 0.3409, 0.1181, 0.3636, 0.07873, 0.2045, 0.1181, 0.1591, 0.1181, 0.1591, 0.1181, 0.2045, 0.1181, 0.5455, 0.0, 0.5227, 0.03937, 0.5227, 0.03937, 0.5455, 0.0, 0.25, 0.1181, 0.2045, 0.1181, 0.2045, 0.1181, 0.25, 0.1181, 0.2045, 0.1181, 0.25, 0.1181, 0.2273, 0.1575, 0.25, 0.1181, 0.2727, 0.1575, 0.2273, 0.1575, 0.0, 0.3149, 0.04545, 0.3149, 0.02273, 0.3543, 0.7955, 0.3543, 0.8409, 0.3543, 0.8182, 0.3937, 0.8182, 0.3937, 0.8409, 0.3543, 0.8636, 0.3937, 0.8409, 0.3543, 0.8864, 0.3543, 0.8636, 0.3937, 0.7955, 0.3543, 0.8182, 0.3149, 0.8409, 0.3543, 0.8182, 0.3149, 0.8636, 0.3149, 0.8409, 0.3543, 0.8409, 0.3543, 0.8636, 0.3149, 0.8864, 0.3543, 0.8636, 0.3149, 0.9091, 0.3149, 0.8864, 0.3543, 0.8182, 0.2362, 0.8409, 0.2756, 0.7955, 0.2756, 0.7955, 0.2756, 0.8409, 0.2756, 0.8182, 0.3149, 0.8409, 0.2756, 0.8636, 0.3149, 0.8182, 0.3149, 0.8182, 0.2362, 0.8636, 0.2362, 0.8409, 0.2756, 0.8636, 0.2362, 0.8864, 0.2756, 0.8409, 0.2756, 0.8409, 0.2756, 0.8864, 0.2756, 0.8636, 0.3149, 0.8864, 0.2756, 0.9091, 0.3149, 0.8636, 0.3149, 0.02273, 0.2756, 0.04545, 0.3149, 0.0, 0.3149, 0.8864, 0.2756, 0.9318, 0.2756, 0.9091, 0.3149, 0.1364, 0.2362, 0.1591, 0.2756, 0.1136, 0.2756, 0.1136, 0.2756, 0.1591, 0.2756, 0.1364, 0.3149, 0.1591, 0.2756, 0.1818, 0.3149, 0.1364, 0.3149, 0.2045, 0.2756, 0.2273, 0.3149, 0.1818, 0.3149, 0.2273, 0.2362, 0.25, 0.2756, 0.2045, 0.2756, 0.25, 0.1968, 0.2727, 0.2362, 0.2273, 0.2362, 0.2045, 0.2756, 0.25, 0.2756, 0.2273, 0.3149, 0.2273, 0.2362, 0.2727, 0.2362, 0.25, 0.2756, 0.1591, 0.2756, 0.2045, 0.2756, 0.1818, 0.3149, 0.1364, 0.2362, 0.1818, 0.2362, 0.1591, 0.2756, 0.1136, 0.1968, 0.1591, 0.1968, 0.1364, 0.2362, 0.1591, 0.2756, 0.1818, 0.2362, 0.2045, 0.2756, 0.1818, 0.2362, 0.2273, 0.2362, 0.2045, 0.2756, 0.1364, 0.2362, 0.1591, 0.1968, 0.1818, 0.2362, 0.1591, 0.1968, 0.2045, 0.1968, 0.1818, 0.2362, 0.1818, 0.2362, 0.2045, 0.1968, 0.2273, 0.2362, 0.2045, 0.1968, 0.25, 0.1968, 0.2273, 0.2362, 0.1136, 0.1968, 0.1364, 0.1575, 0.1591, 0.1968, 0.1364, 0.1575, 0.1818, 0.1575, 0.1591, 0.1968, 0.1591, 0.1968, 0.1818, 0.1575, 0.2045, 0.1968, 0.3636, 0.3149, 0.4091, 0.3149, 0.3864, 0.3543, 0.3864, 0.3543, 0.4091, 0.3149, 0.4318, 0.3543, 0.4091, 0.3149, 0.4545, 0.3149, 0.4318, 0.3543, 0.3864, 0.2756, 0.4091, 0.3149, 0.3636, 0.3149, 0.4091, 0.2362, 0.4318, 0.2756, 0.3864, 0.2756, 0.4318, 0.1968, 0.4545, 0.2362, 0.4091, 0.2362, 0.3864, 0.2756, 0.4318, 0.2756, 0.4091, 0.3149, 0.4318, 0.2756, 0.4545, 0.3149, 0.4091, 0.3149, 0.4091, 0.2362, 0.4545, 0.2362, 0.4318, 0.2756, 0.4545, 0.2362, 0.4773, 0.2756, 0.4318, 0.2756, 0.4318, 0.2756, 0.4773, 0.2756, 0.4545, 0.3149, 0.3182, 0.2362, 0.3409, 0.2756, 0.2955, 0.2756, 0.2955, 0.2756, 0.3409, 0.2756, 0.3182, 0.3149, 0.3409, 0.2756, 0.3636, 0.3149, 0.3182, 0.3149, 0.3409, 0.2756, 0.3864, 0.2756, 0.3636, 0.3149, 0.3182, 0.2362, 0.3636, 0.2362, 0.3409, 0.2756, 0.3409, 0.2756, 0.3636, 0.2362, 0.3864, 0.2756, 0.3636, 0.2362, 0.4091, 0.2362, 0.3864, 0.2756, 0.3636, 0.2362, 0.3864, 0.1968, 0.4091, 0.2362, 0.3864, 0.1968, 0.4318, 0.1968, 0.4091, 0.2362, 0.25, 0.433, 0.2955, 0.433, 0.2727, 0.4724, 0.2273, 0.3937, 0.2727, 0.3937, 0.25, 0.433, 0.2045, 0.3543, 0.25, 0.3543, 0.2273, 0.3937, 0.25, 0.433, 0.2727, 0.3937, 0.2955, 0.433, 0.2727, 0.3937, 0.3182, 0.3937, 0.2955, 0.433, 0.2273, 0.3937, 0.25, 0.3543, 0.2727, 0.3937, 0.25, 0.3543, 0.2955, 0.3543, 0.2727, 0.3937, 0.2727, 0.3937, 0.2955, 0.3543, 0.3182, 0.3937, 0.8182, 0.1575, 0.8636, 0.1575, 0.8409, 0.1968, 0.8182, 0.1575, 0.8409, 0.1968, 0.7955, 0.1968, 0.7273, 0.1575, 0.7727, 0.1575, 0.75, 0.1968, 0.75, 0.1968, 0.7727, 0.1575, 0.7955, 0.1968, 0.7727, 0.1575, 0.8182, 0.1575, 0.7955, 0.1968, 0.75, 0.1181, 0.7727, 0.1575, 0.7273, 0.1575, 0.7727, 0.07873, 0.7955, 0.1181, 0.75, 0.1181, 0.75, 0.1181, 0.7955, 0.1181, 0.7727, 0.1575, 0.7955, 0.1181, 0.8182, 0.1575, 0.7727, 0.1575, 0.8409, 0.1181, 0.8636, 0.1575, 0.8182, 0.1575, 0.8636, 0.07873, 0.8864, 0.1181, 0.8409, 0.1181, 0.8409, 0.1181, 0.8864, 0.1181, 0.8636, 0.1575, 0.2955, 0.1181, 0.3182, 0.07873, 0.3409, 0.1181, 0.3409, 0.1181, 0.3182, 0.07873, 0.3636, 0.07873, 0.3182, 0.07873, 0.3409, 0.03937, 0.3636, 0.07873, 0.3636, 0.07873, 0.3409, 0.03937, 0.3864, 0.03937, 0.3409, 0.03937, 0.3636, 0.0, 0.3864, 0.03937, 0.1591, 0.03937, 0.1818, 0.07873, 0.1364, 0.07873, 0.1364, 0.07873, 0.1818, 0.07873, 0.1591, 0.1181, 0.1818, 0.07873, 0.2045, 0.1181, 0.1591, 0.1181, 0.1591, 0.03937, 0.2045, 0.03937, 0.1818, 0.07873, 0.2045, 0.03937, 0.2273, 0.07873, 0.1818, 0.07873, 0.1818, 0.07873, 0.2273, 0.07873, 0.2045, 0.1181, 0.2273, 0.07873, 0.25, 0.1181, 0.2045, 0.1181, 0.5909, 0.2362, 0.6136, 0.2756, 0.5682, 0.2756, 0.6136, 0.1968, 0.6364, 0.2362, 0.5909, 0.2362, 0.5682, 0.2756, 0.6136, 0.2756, 0.5909, 0.3149, 0.6136, 0.2756, 0.6364, 0.3149, 0.5909, 0.3149, 0.5909, 0.2362, 0.6364, 0.2362, 0.6136, 0.2756, 0.6364, 0.2362, 0.6591, 0.2756, 0.6136, 0.2756, 0.6136, 0.2756, 0.6591, 0.2756, 0.6364, 0.3149, 0.6136, 0.1968, 0.6591, 0.1968, 0.6364, 0.2362, 0.6591, 0.1968, 0.6818, 0.2362, 0.6364, 0.2362, 0.6364, 0.2362, 0.6818, 0.2362, 0.6591, 0.2756, 0.5, 0.2362, 0.5455, 0.2362, 0.5227, 0.2756, 0.5227, 0.2756, 0.5455, 0.2362, 0.5682, 0.2756, 0.5455, 0.2362, 0.5909, 0.2362, 0.5682, 0.2756, 0.5, 0.2362, 0.5227, 0.1968, 0.5455, 0.2362, 0.5227, 0.1968, 0.5682, 0.1968, 0.5455, 0.2362, 0.5455, 0.2362, 0.5682, 0.1968, 0.5909, 0.2362, 0.5682, 0.1968, 0.6136, 0.1968, 0.5909, 0.2362, 0.5227, 0.1968, 0.5455, 0.1575, 0.5682, 0.1968, 0.5455, 0.1575, 0.5909, 0.1575, 0.5682, 0.1968, 0.5682, 0.1968, 0.5909, 0.1575, 0.6136, 0.1968])
me_icosphere_001.materials.append(mat_material_008)
me_icosphere_001.materials.append(mat_material_009)
me_icosphere_001.materials.append(mat_material_010)
me_icosphere_001.update()

# ---- objects
ob_earthlike = bpy.data.objects.new('EarthLike', me_icosphere_001)

# ---- transforms, parenting, visibility, modifiers, constraints
ob_earthlike.location = (0.0, 0.0, 0.0)

# ---- collection membership
col_collection.objects.link(ob_earthlike)

# ---- scene / render settings (as saved in the file)
scene.frame_start = 1; scene.frame_end = 250; scene.frame_set(1)
scene.render.engine = 'BLENDER_EEVEE_NEXT'
scene.cycles.sampling_pattern = 'TABULATED_SOBOL'
scene.view_settings.view_transform = 'Filmic'
bpy.context.view_layer.update()

# ---- added for rendering (the .blend has no active camera and no usable light): camera, sun
cam_auto = bpy.data.cameras.new('AutoCamera')
cam_auto.lens = 50.0
cam_auto.sensor_width = 36.0
cam_auto.clip_end = 2948.78
ob_auto_camera = bpy.data.objects.new('AutoCamera', cam_auto)
scene.collection.objects.link(ob_auto_camera)
ob_auto_camera.location = (167.347, -202.579, 134.14)
ob_auto_camera.rotation_euler = (1.09748, -7.21219e-08, 0.694738)
scene.camera = ob_auto_camera
light_auto_sun = bpy.data.lights.new('AutoSun', 'SUN')
light_auto_sun.energy = 3.0
light_auto_sun.angle = 0.0523599
ob_auto_sun = bpy.data.objects.new('AutoSun', light_auto_sun)
scene.collection.objects.link(ob_auto_sun)
ob_auto_sun.rotation_euler = (0.872665, 0.174533, 0.523599)
bpy.context.view_layer.update()
